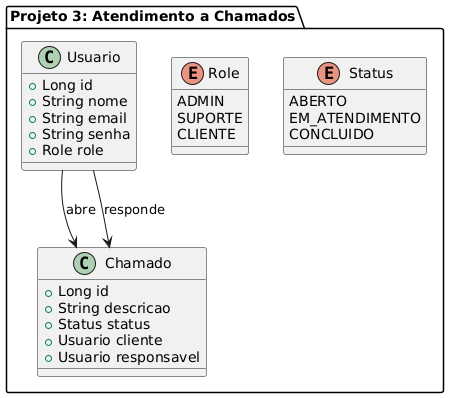

The diagram above was rendered by PlantUML. Its source (embedded in the PNG):
@startuml
' Diagrama UML para: Sistema de Atendimento a Chamados
package "Projeto 3: Atendimento a Chamados" {
class Usuario {
+Long id
+String nome
+String email
+String senha
+Role role
}


enum Role {
ADMIN
SUPORTE
CLIENTE
}


class Chamado {
+Long id
+String descricao
+Status status
+Usuario cliente
+Usuario responsavel
}


enum Status {
ABERTO
EM_ATENDIMENTO
CONCLUIDO
}


Usuario --> Chamado : abre
Usuario --> Chamado : responde
}
@enduml